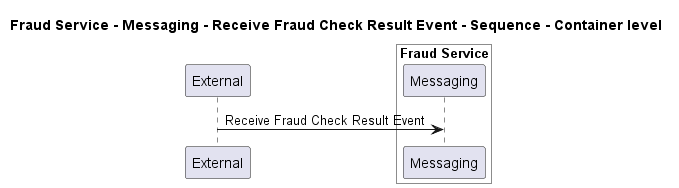

The diagram above was rendered by PlantUML. Its source (embedded in the PNG):
@startuml
!pragma layout smetana

title Fraud Service - Messaging - Receive Fraud Check Result Event - Sequence - Container level

participant "External" as C4InterFlow.SoftwareSystems.ExternalSystem

box "Fraud Service" #White
    participant "Messaging" as ECommercePlatform.SoftwareSystems.FraudService.Containers.Messaging
end box


C4InterFlow.SoftwareSystems.ExternalSystem -> ECommercePlatform.SoftwareSystems.FraudService.Containers.Messaging : Receive Fraud Check Result Event


@enduml